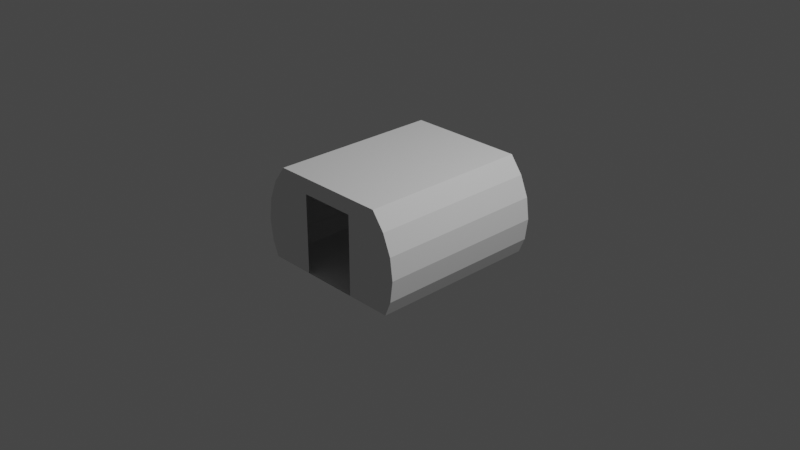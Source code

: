 # Source: briefingModuleIVA.blend  (saved by Blender 3.1.7; exported with 4.5.12 LTS)
import bpy
from mathutils import Matrix  # noqa: F401  (used for matrix-valued properties, if any)

bpy.ops.wm.read_factory_settings(use_empty=True)
scene = bpy.context.scene
scene.name = 'Scene'

# ---- collections
col_collection = bpy.data.collections.new('Collection'); scene.collection.children.link(col_collection)

# ---- world
world_world = bpy.data.worlds.new('World'); scene.world = world_world
world_world.use_nodes = True; world_world.node_tree.nodes.clear()
_N = world_world.node_tree.nodes; _L = world_world.node_tree.links
n0 = _N.new('ShaderNodeOutputWorld'); n0.name = 'World Output'; n0.location = (300, 300)
n1 = _N.new('ShaderNodeBackground'); n1.name = 'Background'; n1.location = (10, 300)
n1.inputs[0].default_value = (0.05088, 0.05088, 0.05088, 1.0)
_L.new(n1.outputs[0], n0.inputs[0])
n0.is_active_output = True
world_world.color = (0.05088, 0.05088, 0.05088)
world_world.use_sun_shadow = False
world_world.sun_shadow_jitter_overblur = 0.0

# ---- cameras
cam_camera = bpy.data.cameras.new('Camera')
cam_camera.clip_end = 100.0
cam_camera.ortho_scale = 7.314

# ---- lights
light_light = bpy.data.lights.new('Light', 'POINT')
light_light.transmission_factor = 0.0
light_light.energy = 1000.0
light_light.shadow_soft_size = 0.1
light_light.shadow_maximum_resolution = 0.006
light_light.use_absolute_resolution = True

# ---- meshes
me_shellcollider_collider = bpy.data.meshes.new('shellCollider.collider')
me_shellcollider_collider.from_pydata([(0.7859, 0.4536, 0.4987), (0.8766, 0.2348, 0.4987), (0.9075, -7.739e-08, 0.4987), (0.8766, -0.2348, 0.4987), (-0.8766, 0.2348, -1.376), (-0.8766, 0.2348, 0.4987), (-0.9075, -8.519e-08, 0.4987), (-0.9075, -1.607e-07, -1.376), (-0.8766, -0.2348, 0.4987), (-0.8766, -0.2348, -1.376), (-0.8082, -0.4, 0.4987), (-0.8082, -0.4, -1.376), (0.9075, -2.585e-07, -1.376), (0.7859, 0.4536, -1.376), (0.6496, 0.636, -1.376), (0.8082, -0.4, -1.376), (0.8766, -0.2348, -1.376), (-0.6496, 0.636, 0.4987), (-0.7859, 0.4536, 0.4987), (-0.3106, 0.636, 0.4987), (-0.6496, 0.636, -1.376), (-0.3106, 0.636, -1.376), (-0.7859, 0.4536, -1.376), (0.6496, 0.636, 0.4987), (-0.3106, -0.4, -1.376), (-0.3106, 0.4663, -1.376), (-0.3106, -0.4, 0.4987), (0.3106, 0.636, 0.4987), (0.8082, -0.4, 0.4987), (0.3106, -0.4, 0.4987), (0.3106, 0.4663, 0.4987), (0.8766, 0.2348, -1.376), (-0.3106, 0.4663, 0.4987), (0.3106, -0.4, -1.376), (0.3106, 0.636, -1.376), (0.3106, 0.4663, -1.376)], [], [(0, 1, 2), (0, 2, 3), (5, 6, 4), (6, 7, 4), (8, 9, 6), (9, 7, 6), (8, 10, 9), (10, 11, 9), (12, 13, 16), (14, 15, 13), (15, 16, 13), (6, 18, 17), (6, 17, 10), (6, 10, 8), (17, 20, 19), (20, 21, 19), (5, 18, 6), (7, 22, 4), (9, 22, 7), (14, 13, 23), (13, 0, 23), (20, 22, 9), (20, 9, 11), (24, 25, 11), (21, 20, 25), (20, 11, 25), (11, 10, 24), (10, 26, 24), (27, 23, 30), (28, 29, 23), (29, 30, 23), (0, 3, 23), (3, 28, 23), (22, 20, 18), (20, 17, 18), (5, 4, 18), (4, 22, 18), (31, 13, 12), (0, 13, 1), (13, 31, 1), (31, 12, 1), (12, 2, 1), (2, 12, 3), (12, 16, 3), (28, 3, 15), (3, 16, 15), (17, 19, 10), (32, 26, 19), (26, 10, 19), (33, 29, 15), (29, 28, 15), (24, 26, 33), (26, 29, 33), (15, 14, 33), (34, 35, 14), (35, 33, 14), (34, 21, 35), (21, 25, 35), (27, 34, 23), (34, 14, 23), (19, 21, 27), (21, 34, 27), (27, 30, 19), (30, 32, 19)])
me_shellcollider_collider.use_remesh_fix_poles = True
me_shellcollider_collider.use_remesh_preserve_attributes = False
me_shellcollider_collider.update()

# ---- objects
ob_light = bpy.data.objects.new('Light', light_light)
ob_camera = bpy.data.objects.new('Camera', cam_camera)
ob_freeiva = bpy.data.objects.new('FreeIva', None)
ob_shellcollider = bpy.data.objects.new('shellCollider', me_shellcollider_collider)

# ---- transforms, parenting, visibility, modifiers, constraints
ob_light.location = (4.076, 1.005, 5.904)
ob_light.rotation_euler = (0.6503, 0.05522, 1.866)
ob_light.lock_rotations_4d = False
ob_light.empty_display_type = 'ARROWS'
ob_light.color = (0.0, 0.0, 0.0, 0.0)
ob_light.lineart.crease_threshold = 0.0
ob_camera.location = (7.359, -6.926, 4.958)
ob_camera.rotation_euler = (1.109, 0.0, 0.8149)
ob_camera.lock_rotations_4d = False
ob_camera.empty_display_type = 'ARROWS'
ob_camera.color = (0.0, 0.0, 0.0, 0.0)
ob_camera.display_type = 'WIRE'
ob_camera.lineart.crease_threshold = 0.0
ob_freeiva.location = (0.0, 0.0, 0.0)
ob_freeiva.rotation_mode = 'QUATERNION'
ob_freeiva.rotation_quaternion = (1.0, 0.0, 0.0, 0.0)
ob_shellcollider.parent = ob_freeiva
ob_shellcollider.location = (0.0, -0.4388, -5.895e-08)
ob_shellcollider.rotation_mode = 'QUATERNION'
ob_shellcollider.rotation_quaternion = (0.7071, 0.7071, -8.432e-09, 8.432e-09)
ob_shellcollider.scale = (1.0, 1.0, 1.0)

# ---- collection membership
col_collection.objects.link(ob_light)
col_collection.objects.link(ob_camera)
col_collection.objects.link(ob_freeiva)
col_collection.objects.link(ob_shellcollider)

# ---- scene / render settings (as saved in the file)
scene.camera = ob_camera
scene.frame_start = 1; scene.frame_end = 250; scene.frame_set(1)
scene.render.engine = 'BLENDER_EEVEE_NEXT'
scene.cycles.sampling_pattern = 'TABULATED_SOBOL'
scene.cycles.use_light_tree = False
scene.view_settings.view_transform = 'Filmic'
bpy.context.view_layer.update()
